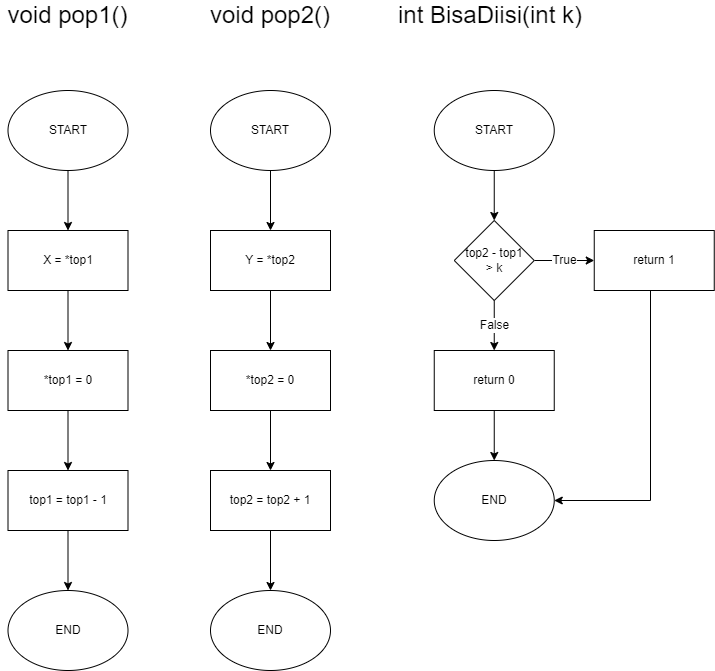

The diagram above was exported from draw.io. Its source (the exported page's mxGraphModel, read from the mxfile embedded in the PNG):
<mxGraphModel dx="469" dy="905" grid="1" gridSize="10" guides="1" tooltips="1" connect="1" arrows="1" fold="1" page="1" pageScale="1" pageWidth="850" pageHeight="1100" math="0" shadow="0">
  <root>
    <mxCell id="0" />
    <mxCell id="1" parent="0" />
    <mxCell id="i3Jehujzediq8isDh9HP-39" value="" style="edgeStyle=orthogonalEdgeStyle;rounded=0;orthogonalLoop=1;jettySize=auto;html=1;fontSize=24;" parent="1" source="i3Jehujzediq8isDh9HP-1" target="i3Jehujzediq8isDh9HP-38" edge="1">
      <mxGeometry relative="1" as="geometry" />
    </mxCell>
    <mxCell id="i3Jehujzediq8isDh9HP-1" value="START" style="ellipse;whiteSpace=wrap;html=1;" parent="1" vertex="1">
      <mxGeometry x="47.5" y="420" width="120" height="80" as="geometry" />
    </mxCell>
    <mxCell id="i3Jehujzediq8isDh9HP-15" value="START" style="ellipse;whiteSpace=wrap;html=1;" parent="1" vertex="1">
      <mxGeometry x="250" y="420" width="120" height="80" as="geometry" />
    </mxCell>
    <mxCell id="i3Jehujzediq8isDh9HP-21" value="void pop1()" style="text;html=1;strokeColor=none;fillColor=none;align=center;verticalAlign=middle;whiteSpace=wrap;rounded=0;fontSize=24;" parent="1" vertex="1">
      <mxGeometry x="40" y="330" width="135" height="30" as="geometry" />
    </mxCell>
    <mxCell id="i3Jehujzediq8isDh9HP-22" value="void pop2()" style="text;html=1;strokeColor=none;fillColor=none;align=center;verticalAlign=middle;whiteSpace=wrap;rounded=0;fontSize=24;" parent="1" vertex="1">
      <mxGeometry x="218.13" y="330" width="183.75" height="30" as="geometry" />
    </mxCell>
    <mxCell id="i3Jehujzediq8isDh9HP-56" value="" style="edgeStyle=orthogonalEdgeStyle;rounded=0;orthogonalLoop=1;jettySize=auto;html=1;fontSize=24;" parent="1" source="i3Jehujzediq8isDh9HP-24" target="i3Jehujzediq8isDh9HP-55" edge="1">
      <mxGeometry relative="1" as="geometry" />
    </mxCell>
    <mxCell id="i3Jehujzediq8isDh9HP-24" value="START" style="ellipse;whiteSpace=wrap;html=1;" parent="1" vertex="1">
      <mxGeometry x="473.75" y="420" width="120" height="80" as="geometry" />
    </mxCell>
    <mxCell id="i3Jehujzediq8isDh9HP-29" value="int BisaDiisi(int k)" style="text;html=1;strokeColor=none;fillColor=none;align=center;verticalAlign=middle;whiteSpace=wrap;rounded=0;fontSize=24;" parent="1" vertex="1">
      <mxGeometry x="425" y="330" width="210" height="30" as="geometry" />
    </mxCell>
    <mxCell id="i3Jehujzediq8isDh9HP-41" value="" style="edgeStyle=orthogonalEdgeStyle;rounded=0;orthogonalLoop=1;jettySize=auto;html=1;fontSize=24;" parent="1" source="i3Jehujzediq8isDh9HP-38" target="i3Jehujzediq8isDh9HP-40" edge="1">
      <mxGeometry relative="1" as="geometry" />
    </mxCell>
    <mxCell id="i3Jehujzediq8isDh9HP-38" value="X = *top1" style="whiteSpace=wrap;html=1;" parent="1" vertex="1">
      <mxGeometry x="47.5" y="560" width="120" height="60" as="geometry" />
    </mxCell>
    <mxCell id="i3Jehujzediq8isDh9HP-43" value="" style="edgeStyle=orthogonalEdgeStyle;rounded=0;orthogonalLoop=1;jettySize=auto;html=1;fontSize=24;" parent="1" source="i3Jehujzediq8isDh9HP-40" target="i3Jehujzediq8isDh9HP-42" edge="1">
      <mxGeometry relative="1" as="geometry" />
    </mxCell>
    <mxCell id="i3Jehujzediq8isDh9HP-40" value="*top1 = 0" style="whiteSpace=wrap;html=1;" parent="1" vertex="1">
      <mxGeometry x="47.5" y="680" width="120" height="60" as="geometry" />
    </mxCell>
    <mxCell id="i3Jehujzediq8isDh9HP-46" value="" style="edgeStyle=orthogonalEdgeStyle;rounded=0;orthogonalLoop=1;jettySize=auto;html=1;fontSize=24;" parent="1" source="i3Jehujzediq8isDh9HP-42" target="i3Jehujzediq8isDh9HP-45" edge="1">
      <mxGeometry relative="1" as="geometry" />
    </mxCell>
    <mxCell id="i3Jehujzediq8isDh9HP-42" value="top1 = top1 - 1" style="whiteSpace=wrap;html=1;" parent="1" vertex="1">
      <mxGeometry x="47.5" y="800" width="120" height="60" as="geometry" />
    </mxCell>
    <mxCell id="i3Jehujzediq8isDh9HP-45" value="END" style="ellipse;whiteSpace=wrap;html=1;" parent="1" vertex="1">
      <mxGeometry x="47.5" y="920" width="120" height="80" as="geometry" />
    </mxCell>
    <mxCell id="i3Jehujzediq8isDh9HP-47" value="" style="edgeStyle=orthogonalEdgeStyle;rounded=0;orthogonalLoop=1;jettySize=auto;html=1;fontSize=24;" parent="1" target="i3Jehujzediq8isDh9HP-49" edge="1">
      <mxGeometry relative="1" as="geometry">
        <mxPoint x="310" y="500" as="sourcePoint" />
      </mxGeometry>
    </mxCell>
    <mxCell id="i3Jehujzediq8isDh9HP-48" value="" style="edgeStyle=orthogonalEdgeStyle;rounded=0;orthogonalLoop=1;jettySize=auto;html=1;fontSize=24;" parent="1" source="i3Jehujzediq8isDh9HP-49" target="i3Jehujzediq8isDh9HP-51" edge="1">
      <mxGeometry relative="1" as="geometry" />
    </mxCell>
    <mxCell id="i3Jehujzediq8isDh9HP-49" value="Y = *top2" style="whiteSpace=wrap;html=1;" parent="1" vertex="1">
      <mxGeometry x="250" y="560" width="120" height="60" as="geometry" />
    </mxCell>
    <mxCell id="i3Jehujzediq8isDh9HP-50" value="" style="edgeStyle=orthogonalEdgeStyle;rounded=0;orthogonalLoop=1;jettySize=auto;html=1;fontSize=24;" parent="1" source="i3Jehujzediq8isDh9HP-51" target="i3Jehujzediq8isDh9HP-53" edge="1">
      <mxGeometry relative="1" as="geometry" />
    </mxCell>
    <mxCell id="i3Jehujzediq8isDh9HP-51" value="*top2 = 0" style="whiteSpace=wrap;html=1;" parent="1" vertex="1">
      <mxGeometry x="250" y="680" width="120" height="60" as="geometry" />
    </mxCell>
    <mxCell id="i3Jehujzediq8isDh9HP-52" value="" style="edgeStyle=orthogonalEdgeStyle;rounded=0;orthogonalLoop=1;jettySize=auto;html=1;fontSize=24;" parent="1" source="i3Jehujzediq8isDh9HP-53" target="i3Jehujzediq8isDh9HP-54" edge="1">
      <mxGeometry relative="1" as="geometry" />
    </mxCell>
    <mxCell id="i3Jehujzediq8isDh9HP-53" value="top2 = top2 + 1" style="whiteSpace=wrap;html=1;" parent="1" vertex="1">
      <mxGeometry x="250" y="800" width="120" height="60" as="geometry" />
    </mxCell>
    <mxCell id="i3Jehujzediq8isDh9HP-54" value="END" style="ellipse;whiteSpace=wrap;html=1;" parent="1" vertex="1">
      <mxGeometry x="250" y="920" width="120" height="80" as="geometry" />
    </mxCell>
    <mxCell id="i3Jehujzediq8isDh9HP-58" value="True" style="edgeStyle=orthogonalEdgeStyle;rounded=0;orthogonalLoop=1;jettySize=auto;html=1;fontSize=12;" parent="1" source="i3Jehujzediq8isDh9HP-55" target="i3Jehujzediq8isDh9HP-57" edge="1">
      <mxGeometry relative="1" as="geometry" />
    </mxCell>
    <mxCell id="i3Jehujzediq8isDh9HP-61" value="False" style="edgeStyle=orthogonalEdgeStyle;rounded=0;orthogonalLoop=1;jettySize=auto;html=1;fontSize=12;" parent="1" source="i3Jehujzediq8isDh9HP-55" target="i3Jehujzediq8isDh9HP-59" edge="1">
      <mxGeometry relative="1" as="geometry" />
    </mxCell>
    <mxCell id="i3Jehujzediq8isDh9HP-55" value="top2 - top1&lt;br&gt;&amp;gt; k" style="rhombus;whiteSpace=wrap;html=1;" parent="1" vertex="1">
      <mxGeometry x="493.75" y="550" width="80" height="80" as="geometry" />
    </mxCell>
    <mxCell id="i3Jehujzediq8isDh9HP-65" style="edgeStyle=orthogonalEdgeStyle;rounded=0;orthogonalLoop=1;jettySize=auto;html=1;entryX=1;entryY=0.5;entryDx=0;entryDy=0;fontSize=12;" parent="1" source="i3Jehujzediq8isDh9HP-57" target="i3Jehujzediq8isDh9HP-63" edge="1">
      <mxGeometry relative="1" as="geometry">
        <Array as="points">
          <mxPoint x="690" y="830" />
        </Array>
      </mxGeometry>
    </mxCell>
    <mxCell id="i3Jehujzediq8isDh9HP-57" value="return 1" style="whiteSpace=wrap;html=1;" parent="1" vertex="1">
      <mxGeometry x="633.75" y="560" width="120" height="60" as="geometry" />
    </mxCell>
    <mxCell id="i3Jehujzediq8isDh9HP-64" value="" style="edgeStyle=orthogonalEdgeStyle;rounded=0;orthogonalLoop=1;jettySize=auto;html=1;fontSize=12;" parent="1" source="i3Jehujzediq8isDh9HP-59" target="i3Jehujzediq8isDh9HP-63" edge="1">
      <mxGeometry relative="1" as="geometry" />
    </mxCell>
    <mxCell id="i3Jehujzediq8isDh9HP-59" value="return 0" style="whiteSpace=wrap;html=1;" parent="1" vertex="1">
      <mxGeometry x="473.75" y="680" width="120" height="60" as="geometry" />
    </mxCell>
    <mxCell id="i3Jehujzediq8isDh9HP-63" value="END" style="ellipse;whiteSpace=wrap;html=1;" parent="1" vertex="1">
      <mxGeometry x="473.75" y="790" width="120" height="80" as="geometry" />
    </mxCell>
  </root>
</mxGraphModel>